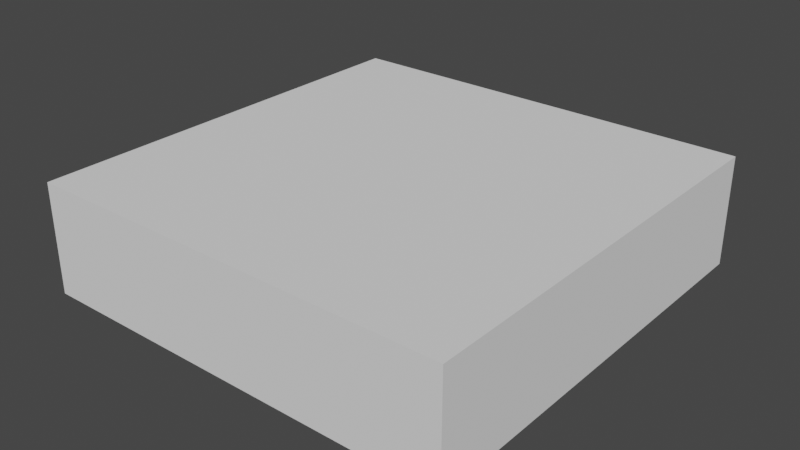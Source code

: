 # Source: piece.blend  (saved by Blender 2.91.10; exported with 4.5.12 LTS)
import bpy
from mathutils import Matrix  # noqa: F401  (used for matrix-valued properties, if any)

bpy.ops.wm.read_factory_settings(use_empty=True)
scene = bpy.context.scene
scene.name = 'Scene'

# ---- collections
col_collection = bpy.data.collections.new('Collection'); scene.collection.children.link(col_collection)

# ---- world
world_world = bpy.data.worlds.new('World'); scene.world = world_world
world_world.use_nodes = True; world_world.node_tree.nodes.clear()
_N = world_world.node_tree.nodes; _L = world_world.node_tree.links
n0 = _N.new('ShaderNodeOutputWorld'); n0.name = 'World Output'; n0.location = (300, 300)
n1 = _N.new('ShaderNodeBackground'); n1.name = 'Background'; n1.location = (10, 300)
n1.inputs[0].default_value = (0.05088, 0.05088, 0.05088, 1.0)
_L.new(n1.outputs[0], n0.inputs[0])
n0.is_active_output = True
world_world.color = (0.05088, 0.05088, 0.05088)
world_world.use_sun_shadow = False
world_world.sun_shadow_jitter_overblur = 0.0

# ---- meshes
me_cube_001 = bpy.data.meshes.new('Cube.001')
me_cube_001.from_pydata([(-0.8464, 0.4878, -2.164), (-0.8464, 0.4878, 0.2021), (-0.8464, 2.854, -2.164), (-0.8464, 2.854, 0.2021), (1.52, 0.4878, -2.164), (1.52, 0.4878, 0.2021), (1.52, 2.854, -2.164), (1.52, 2.854, 0.2021)], [], [(0, 1, 3, 2), (2, 3, 7, 6), (6, 7, 5, 4), (4, 5, 1, 0), (2, 6, 4, 0), (7, 3, 1, 5)])
_uv = me_cube_001.uv_layers.new(name='UVMap')
_uv.uv.foreach_set('vector', [0.375, 0.0, 0.625, 0.0, 0.625, 0.25, 0.375, 0.25, 0.375, 0.25, 0.625, 0.25, 0.625, 0.5, 0.375, 0.5, 0.375, 0.5, 0.625, 0.5, 0.625, 0.75, 0.375, 0.75, 0.375, 0.75, 0.625, 0.75, 0.625, 1.0, 0.375, 1.0, 0.125, 0.5, 0.375, 0.5, 0.375, 0.75, 0.125, 0.75, 0.625, 0.5, 0.875, 0.5, 0.875, 0.75, 0.625, 0.75])
me_cube_001.use_remesh_fix_poles = True
me_cube_001.use_remesh_preserve_attributes = False
me_cube_001.use_mirror_vertex_groups = False
me_cube_001.update()

# ---- objects
ob_cube_001 = bpy.data.objects.new('Cube.001', me_cube_001)

# ---- transforms, parenting, visibility, modifiers, constraints
ob_cube_001.location = (0.3576, -0.6202, 0.4144)
ob_cube_001.scale = (0.4157, 0.4157, 0.107)
ob_cube_001.lineart.crease_threshold = 0.0

# ---- collection membership
col_collection.objects.link(ob_cube_001)

# ---- scene / render settings (as saved in the file)
scene.frame_start = 1; scene.frame_end = 250; scene.frame_set(1)
scene.render.engine = 'BLENDER_EEVEE_NEXT'
scene.cycles.use_denoising = False
scene.cycles.samples = 128
scene.cycles.sampling_pattern = 'TABULATED_SOBOL'
scene.cycles.use_adaptive_sampling = False
scene.cycles.use_light_tree = False
scene.view_settings.view_transform = 'Filmic'
bpy.context.view_layer.update()

# ---- added for rendering (the .blend has no active camera and no usable light): camera, sun
cam_auto = bpy.data.cameras.new('AutoCamera')
cam_auto.lens = 50.0
cam_auto.sensor_width = 36.0
cam_auto.clip_end = 1000.0
ob_auto_camera = bpy.data.objects.new('AutoCamera', cam_auto)
scene.collection.objects.link(ob_auto_camera)
ob_auto_camera.location = (1.80577, -1.49546, 1.35595)
ob_auto_camera.rotation_euler = (1.09748, -7.21219e-08, 0.694738)
scene.camera = ob_auto_camera
light_auto_sun = bpy.data.lights.new('AutoSun', 'SUN')
light_auto_sun.energy = 3.0
light_auto_sun.angle = 0.0523599
ob_auto_sun = bpy.data.objects.new('AutoSun', light_auto_sun)
scene.collection.objects.link(ob_auto_sun)
ob_auto_sun.rotation_euler = (0.872665, 0.174533, 0.523599)
bpy.context.view_layer.update()
